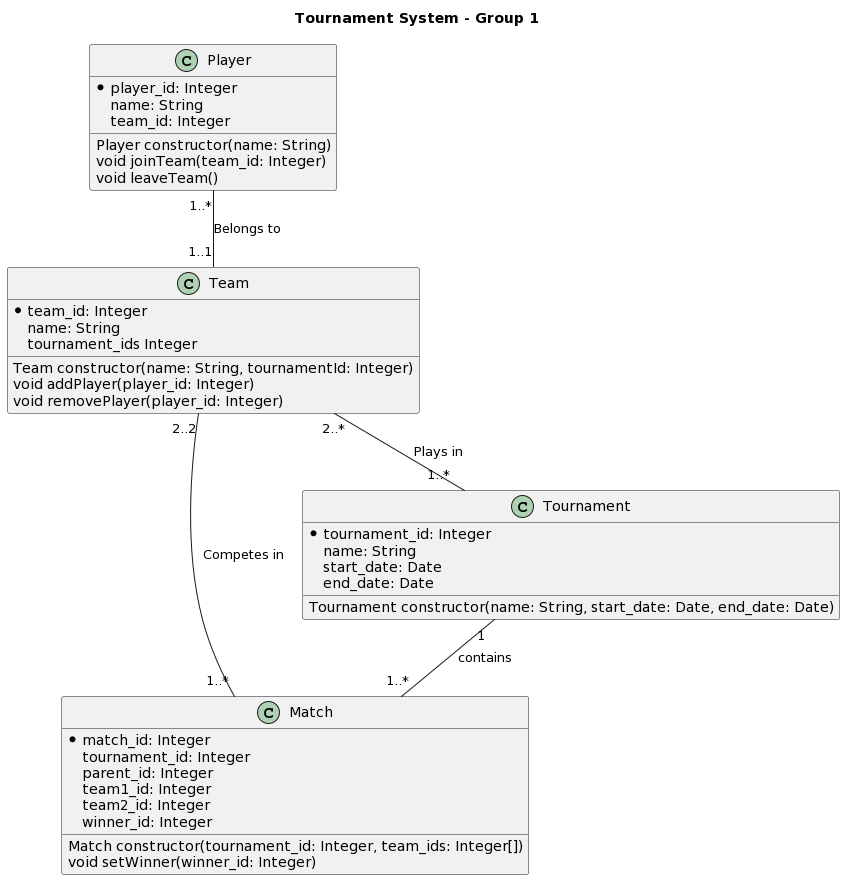

The diagram above was rendered by PlantUML. Its source (embedded in the PNG):
@startuml
' Internal development class diagram
' Describes database fields and object methods required
title Tournament System - Group 1 

class Match {
    *match_id: Integer
    tournament_id: Integer
    parent_id: Integer
    team1_id: Integer
    team2_id: Integer
    winner_id: Integer

    Match constructor(tournament_id: Integer, team_ids: Integer[])
    void setWinner(winner_id: Integer)
}
class Team {
    *team_id: Integer
    name: String
    tournament_ids Integer

    Team constructor(name: String, tournamentId: Integer)
    void addPlayer(player_id: Integer)
    void removePlayer(player_id: Integer)
}
class Player {
    *player_id: Integer
    name: String
    team_id: Integer


    Player constructor(name: String)
    void joinTeam(team_id: Integer)
    void leaveTeam()
}

class Tournament {
    *tournament_id: Integer
    name: String
    start_date: Date
    end_date: Date

    Tournament constructor(name: String, start_date: Date, end_date: Date)
}


Team "2..*" -- "1..*" Tournament : "Plays in"
Tournament "1" -- "1..*" Match : contains
Player "1..*" -- "1..1" Team : "Belongs to"
Team "2..2" -- "1..*" Match : "Competes in"
@enduml